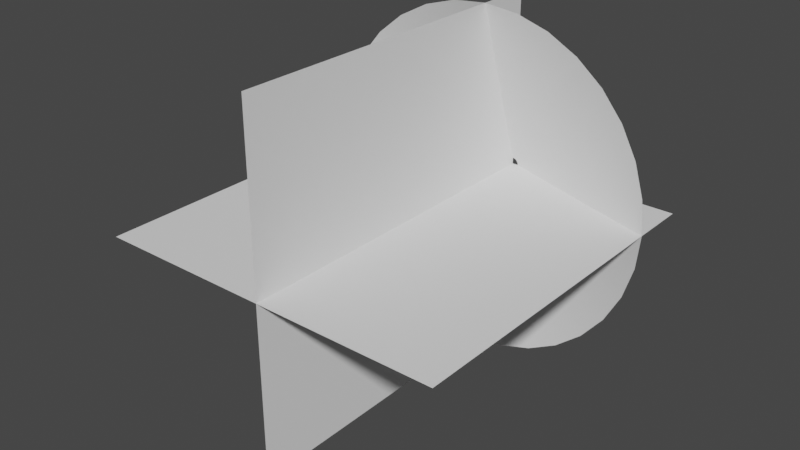 # Source: Muzzle.blend  (saved by Blender 3.6.11; exported with 4.5.12 LTS)
import bpy
from mathutils import Matrix  # noqa: F401  (used for matrix-valued properties, if any)

bpy.ops.wm.read_factory_settings(use_empty=True)
scene = bpy.context.scene
scene.name = 'Scene'

# ---- collections
col_collection = bpy.data.collections.new('Collection'); scene.collection.children.link(col_collection)

# ---- world
world_world = bpy.data.worlds.new('World'); scene.world = world_world
world_world.use_nodes = True; world_world.node_tree.nodes.clear()
_N = world_world.node_tree.nodes; _L = world_world.node_tree.links
n0 = _N.new('ShaderNodeOutputWorld'); n0.name = 'World Output'; n0.location = (300, 300)
n1 = _N.new('ShaderNodeBackground'); n1.name = 'Background'; n1.location = (10, 300)
n1.inputs[0].default_value = (0.05088, 0.05088, 0.05088, 1.0)
_L.new(n1.outputs[0], n0.inputs[0])
n0.is_active_output = True
world_world.color = (0.05088, 0.05088, 0.05088)
world_world.use_sun_shadow = False
world_world.sun_shadow_jitter_overblur = 0.0

# ---- meshes
me_circle = bpy.data.meshes.new('Circle')
me_circle.from_pydata([(0.0, 1.0, 0.3247), (-0.1951, 0.9808, 0.3247), (-0.3827, 0.9239, 0.3247), (-0.5556, 0.8315, 0.3247), (-0.7071, 0.7071, 0.3247), (-0.8315, 0.5556, 0.3247), (-0.9239, 0.3827, 0.3247), (-0.9808, 0.1951, 0.3247), (-1.0, 0.0, 0.3247), (-0.9808, -0.1951, 0.3247), (-0.9239, -0.3827, 0.3247), (-0.8315, -0.5556, 0.3247), (-0.7071, -0.7071, 0.3247), (-0.5556, -0.8315, 0.3247), (-0.3827, -0.9239, 0.3247), (-0.1951, -0.9808, 0.3247), (0.0, -1.0, 0.3247), (0.1951, -0.9808, 0.3247), (0.3827, -0.9239, 0.3247), (0.5556, -0.8315, 0.3247), (0.7071, -0.7071, 0.3247), (0.8315, -0.5556, 0.3247), (0.9239, -0.3827, 0.3247), (0.9808, -0.1951, 0.3247), (1.0, 0.0, 0.3247), (0.9808, 0.1951, 0.3247), (0.9239, 0.3827, 0.3247), (0.8315, 0.5556, 0.3247), (0.7071, 0.7071, 0.3247), (0.5556, 0.8315, 0.3247), (0.3827, 0.9239, 0.3247), (0.1951, 0.9808, 0.3247), (-1.169e-08, 0.03473, 0.001148), (-0.006775, 0.03406, 0.001148), (-0.01329, 0.03208, 0.001148), (-0.01929, 0.02887, 0.001148), (-0.02456, 0.02456, 0.001148), (-0.02887, 0.01929, 0.001148), (-0.03208, 0.01329, 0.001148), (-0.03406, 0.006775, 0.001148), (-0.03473, 1.438e-08, 0.001148), (-0.03406, -0.006775, 0.001148), (-0.03208, -0.01329, 0.001148), (-0.02887, -0.01929, 0.001148), (-0.02456, -0.02456, 0.001148), (-0.01929, -0.02887, 0.001148), (-0.01329, -0.03208, 0.001148), (-0.006775, -0.03406, 0.001148), (-1.169e-08, -0.03473, 0.001148), (0.006775, -0.03406, 0.001148), (0.01329, -0.03208, 0.001148), (0.01929, -0.02887, 0.001148), (0.02456, -0.02456, 0.001148), (0.02887, -0.01929, 0.001148), (0.03208, -0.01329, 0.001148), (0.03406, -0.006775, 0.001148), (0.03473, 1.438e-08, 0.001148), (0.03406, 0.006775, 0.001148), (0.03208, 0.01329, 0.001148), (0.02887, 0.01929, 0.001148), (0.02456, 0.02456, 0.001148), (0.01929, 0.02887, 0.001148), (0.01329, 0.03208, 0.001148), (0.006775, 0.03406, 0.001148), (-0.09489, 0.477, 0.1557), (-0.1861, 0.4494, 0.1557), (0.3439, 0.3439, 0.1557), (0.2702, 0.4044, 0.1557), (-0.09489, -0.477, 0.1557), (-6.218e-09, -0.4864, 0.1557), (-0.2702, 0.4044, 0.1557), (0.1861, 0.4494, 0.1557), (0.09489, -0.477, 0.1557), (-0.3439, 0.3439, 0.1557), (0.09489, 0.477, 0.1557), (0.1861, -0.4494, 0.1557), (-0.4044, 0.2702, 0.1557), (-6.218e-09, 0.4864, 0.1557), (0.2702, -0.4044, 0.1557), (-0.4494, 0.1861, 0.1557), (0.3439, -0.3439, 0.1557), (-0.477, 0.09489, 0.1557), (0.4044, -0.2702, 0.1557), (-0.4864, 7.654e-09, 0.1557), (0.4494, -0.1861, 0.1557), (-0.477, -0.09489, 0.1557), (0.477, -0.09489, 0.1557), (-0.4494, -0.1861, 0.1557), (0.4864, 7.654e-09, 0.1557), (-0.4044, -0.2702, 0.1557), (0.477, 0.09489, 0.1557), (-0.3439, -0.3439, 0.1557), (0.4494, 0.1861, 0.1557), (-0.2702, -0.4044, 0.1557), (0.4044, 0.2702, 0.1557), (-0.1861, -0.4494, 0.1557)], [], [(65, 64, 33, 34), (67, 66, 60, 61), (69, 68, 47, 48), (70, 65, 34, 35), (71, 67, 61, 62), (72, 69, 48, 49), (73, 70, 35, 36), (74, 71, 62, 63), (75, 72, 49, 50), (76, 73, 36, 37), (77, 74, 63, 32), (78, 75, 50, 51), (79, 76, 37, 38), (80, 78, 51, 52), (81, 79, 38, 39), (82, 80, 52, 53), (83, 81, 39, 40), (84, 82, 53, 54), (85, 83, 40, 41), (86, 84, 54, 55), (87, 85, 41, 42), (88, 86, 55, 56), (89, 87, 42, 43), (90, 88, 56, 57), (91, 89, 43, 44), (92, 90, 57, 58), (93, 91, 44, 45), (94, 92, 58, 59), (95, 93, 45, 46), (64, 77, 32, 33), (66, 94, 59, 60), (68, 95, 46, 47), (15, 14, 95, 68), (28, 27, 94, 66), (1, 0, 77, 64), (14, 13, 93, 95), (27, 26, 92, 94), (13, 12, 91, 93), (26, 25, 90, 92), (12, 11, 89, 91), (25, 24, 88, 90), (11, 10, 87, 89), (24, 23, 86, 88), (10, 9, 85, 87), (23, 22, 84, 86), (9, 8, 83, 85), (22, 21, 82, 84), (8, 7, 81, 83), (21, 20, 80, 82), (7, 6, 79, 81), (20, 19, 78, 80), (6, 5, 76, 79), (19, 18, 75, 78), (0, 31, 74, 77), (5, 4, 73, 76), (18, 17, 72, 75), (31, 30, 71, 74), (4, 3, 70, 73), (17, 16, 69, 72), (30, 29, 67, 71), (3, 2, 65, 70), (16, 15, 68, 69), (29, 28, 66, 67), (2, 1, 64, 65)])
me_circle.polygons.foreach_set('use_smooth', [True] * 64)
_uv = me_circle.uv_layers.new(name='UVMap')
_uv.uv.foreach_set('vector', [0.7815, 0.4684, 0.8127, 0.4684, 0.8127, 0.0008395, 0.7815, 0.0008395, 0.9376, 0.4684, 0.9688, 0.4684, 0.9688, 0.0008395, 0.9376, 0.0008395, 0.3444, 0.4684, 0.3757, 0.4684, 0.3757, 0.0008395, 0.3444, 0.0008395, 0.7503, 0.4684, 0.7815, 0.4684, 0.7815, 0.0008395, 0.7503, 0.0008395, 0.9063, 0.4684, 0.9376, 0.4684, 0.9376, 0.0008395, 0.9063, 0.0008395, 0.3132, 0.4684, 0.3444, 0.4684, 0.3444, 0.0008395, 0.3132, 0.0008395, 0.719, 0.4684, 0.7503, 0.4684, 0.7503, 0.0008395, 0.719, 0.0008395, 0.8751, 0.4684, 0.9063, 0.4684, 0.9063, 0.0008395, 0.8751, 0.0008395, 0.282, 0.4684, 0.3132, 0.4684, 0.3132, 0.0008395, 0.282, 0.0008395, 0.6878, 0.4684, 0.719, 0.4684, 0.719, 0.0008395, 0.6878, 0.0008395, 0.8439, 0.4684, 0.8751, 0.4684, 0.8751, 0.0008395, 0.8439, 0.0008395, 0.2508, 0.4684, 0.282, 0.4684, 0.282, 0.0008395, 0.2508, 0.0008395, 0.6566, 0.4684, 0.6878, 0.4684, 0.6878, 0.0008395, 0.6566, 0.0008395, 0.2196, 0.4684, 0.2508, 0.4684, 0.2508, 0.0008395, 0.2196, 0.0008395, 0.6254, 0.4684, 0.6566, 0.4684, 0.6566, 0.0008395, 0.6254, 0.0008395, 0.1884, 0.4684, 0.2196, 0.4684, 0.2196, 0.0008395, 0.1884, 0.0008395, 0.5942, 0.4684, 0.6254, 0.4684, 0.6254, 0.0008395, 0.5942, 0.0008395, 0.1571, 0.4684, 0.1884, 0.4684, 0.1884, 0.0008395, 0.1571, 0.0008395, 0.563, 0.4684, 0.5942, 0.4684, 0.5942, 0.0008395, 0.563, 0.0008395, 0.1259, 0.4684, 0.1571, 0.4684, 0.1571, 0.0008395, 0.1259, 0.0008395, 0.5317, 0.4684, 0.563, 0.4684, 0.563, 0.0008395, 0.5317, 0.0008395, 0.0947, 0.4684, 0.1259, 0.4684, 0.1259, 0.0008395, 0.0947, 0.0008395, 0.5005, 0.4684, 0.5317, 0.4684, 0.5317, 0.0008395, 0.5005, 0.0008395, 0.06348, 0.4684, 0.0947, 0.4684, 0.0947, 0.0008395, 0.06348, 0.0008395, 0.4693, 0.4684, 0.5005, 0.4684, 0.5005, 0.0008395, 0.4693, 0.0008395, 0.03227, 0.4684, 0.06348, 0.4684, 0.06348, 0.0008395, 0.03227, 0.0008395, 0.4381, 0.4684, 0.4693, 0.4684, 0.4693, 0.0008395, 0.4381, 0.0008395, 0.00105, 0.4684, 0.03227, 0.4684, 0.03227, 0.0008395, 0.00105, 0.0008395, 0.4069, 0.4684, 0.4381, 0.4684, 0.4381, 0.0008395, 0.4069, 0.0008395, 0.8127, 0.4684, 0.8439, 0.4684, 0.8439, 0.0008395, 0.8127, 0.0008395, 0.9688, 0.4684, 1.0, 0.4684, 1.0, 0.0008395, 0.9688, 0.0008395, 0.3757, 0.4684, 0.4069, 0.4684, 0.4069, 0.0008395, 0.3757, 0.0008395, 0.3757, 1.0, 0.4069, 1.0, 0.4069, 0.4684, 0.3757, 0.4684, 0.9688, 1.0, 1.0, 1.0, 1.0, 0.4684, 0.9688, 0.4684, 0.8127, 1.0, 0.8439, 1.0, 0.8439, 0.4684, 0.8127, 0.4684, 0.4069, 1.0, 0.4381, 1.0, 0.4381, 0.4684, 0.4069, 0.4684, 0.00105, 1.0, 0.03227, 1.0, 0.03227, 0.4684, 0.00105, 0.4684, 0.4381, 1.0, 0.4693, 1.0, 0.4693, 0.4684, 0.4381, 0.4684, 0.03227, 1.0, 0.06348, 1.0, 0.06348, 0.4684, 0.03227, 0.4684, 0.4693, 1.0, 0.5005, 1.0, 0.5005, 0.4684, 0.4693, 0.4684, 0.06348, 1.0, 0.0947, 1.0, 0.0947, 0.4684, 0.06348, 0.4684, 0.5005, 1.0, 0.5317, 1.0, 0.5317, 0.4684, 0.5005, 0.4684, 0.0947, 1.0, 0.1259, 1.0, 0.1259, 0.4684, 0.0947, 0.4684, 0.5317, 1.0, 0.563, 1.0, 0.563, 0.4684, 0.5317, 0.4684, 0.1259, 1.0, 0.1571, 1.0, 0.1571, 0.4684, 0.1259, 0.4684, 0.563, 1.0, 0.5942, 1.0, 0.5942, 0.4684, 0.563, 0.4684, 0.1571, 1.0, 0.1884, 1.0, 0.1884, 0.4684, 0.1571, 0.4684, 0.5942, 1.0, 0.6254, 1.0, 0.6254, 0.4684, 0.5942, 0.4684, 0.1884, 1.0, 0.2196, 1.0, 0.2196, 0.4684, 0.1884, 0.4684, 0.6254, 1.0, 0.6566, 1.0, 0.6566, 0.4684, 0.6254, 0.4684, 0.2196, 1.0, 0.2508, 1.0, 0.2508, 0.4684, 0.2196, 0.4684, 0.6566, 1.0, 0.6878, 1.0, 0.6878, 0.4684, 0.6566, 0.4684, 0.2508, 1.0, 0.282, 1.0, 0.282, 0.4684, 0.2508, 0.4684, 0.8439, 1.0, 0.8751, 1.0, 0.8751, 0.4684, 0.8439, 0.4684, 0.6878, 1.0, 0.719, 1.0, 0.719, 0.4684, 0.6878, 0.4684, 0.282, 1.0, 0.3132, 1.0, 0.3132, 0.4684, 0.282, 0.4684, 0.8751, 1.0, 0.9063, 1.0, 0.9063, 0.4684, 0.8751, 0.4684, 0.719, 1.0, 0.7503, 1.0, 0.7503, 0.4684, 0.719, 0.4684, 0.3132, 1.0, 0.3444, 1.0, 0.3444, 0.4684, 0.3132, 0.4684, 0.9063, 1.0, 0.9376, 1.0, 0.9376, 0.4684, 0.9063, 0.4684, 0.7503, 1.0, 0.7815, 1.0, 0.7815, 0.4684, 0.7503, 0.4684, 0.3444, 1.0, 0.3757, 1.0, 0.3757, 0.4684, 0.3444, 0.4684, 0.9376, 1.0, 0.9688, 1.0, 0.9688, 0.4684, 0.9376, 0.4684, 0.7815, 1.0, 0.8127, 1.0, 0.8127, 0.4684, 0.7815, 0.4684])
me_circle.update()
me_plane_002 = bpy.data.meshes.new('Plane.002')
me_plane_002.from_pydata([(-1.0, -2.0, 0.0), (1.0, -2.0, 0.0), (-1.0, 0.0, 0.0), (1.0, 0.0, 0.0), (0.0, -2.0, 1.0), (0.0, -2.0, -1.0), (0.0, -5.96e-08, 1.0), (0.0, -5.96e-08, -1.0)], [], [(0, 1, 3, 2), (4, 5, 7, 6)])
_uv = me_plane_002.uv_layers.new(name='UVMap')
_uv.uv.foreach_set('vector', [1.0, 1.0, 0.0, 1.0, 0.0, 0.0, 1.0, 0.0, 1.0, 1.0, 0.0, 1.0, 0.0, 0.0, 1.0, 0.0])
me_plane_002.update()

# ---- objects
ob_muzzlecone = bpy.data.objects.new('MuzzleCone', me_circle)
ob_muzzleplanes = bpy.data.objects.new('MuzzlePlanes', me_plane_002)

# ---- transforms, parenting, visibility, modifiers, constraints
ob_muzzlecone.location = (0.0, 0.0, 0.0)
ob_muzzlecone.rotation_euler = (1.571, -0.0, 0.0)
ob_muzzleplanes.location = (0.0, 0.0, 0.0)

# ---- collection membership
col_collection.objects.link(ob_muzzlecone)
col_collection.objects.link(ob_muzzleplanes)

# ---- scene / render settings (as saved in the file)
scene.frame_start = 1; scene.frame_end = 250; scene.frame_set(123)
scene.render.engine = 'BLENDER_EEVEE_NEXT'
scene.cycles.sampling_pattern = 'TABULATED_SOBOL'
scene.view_settings.view_transform = 'Filmic'
bpy.context.view_layer.update()

# ---- added for rendering (the .blend has no active camera and no usable light): camera, sun
cam_auto = bpy.data.cameras.new('AutoCamera')
cam_auto.lens = 50.0
cam_auto.sensor_width = 36.0
cam_auto.clip_end = 1000.0
ob_auto_camera = bpy.data.objects.new('AutoCamera', cam_auto)
scene.collection.objects.link(ob_auto_camera)
ob_auto_camera.location = (3.20507, -4.84609, 2.56406)
ob_auto_camera.rotation_euler = (1.09748, -7.21219e-08, 0.694738)
scene.camera = ob_auto_camera
light_auto_sun = bpy.data.lights.new('AutoSun', 'SUN')
light_auto_sun.energy = 3.0
light_auto_sun.angle = 0.0523599
ob_auto_sun = bpy.data.objects.new('AutoSun', light_auto_sun)
scene.collection.objects.link(ob_auto_sun)
ob_auto_sun.rotation_euler = (0.872665, 0.174533, 0.523599)
bpy.context.view_layer.update()
